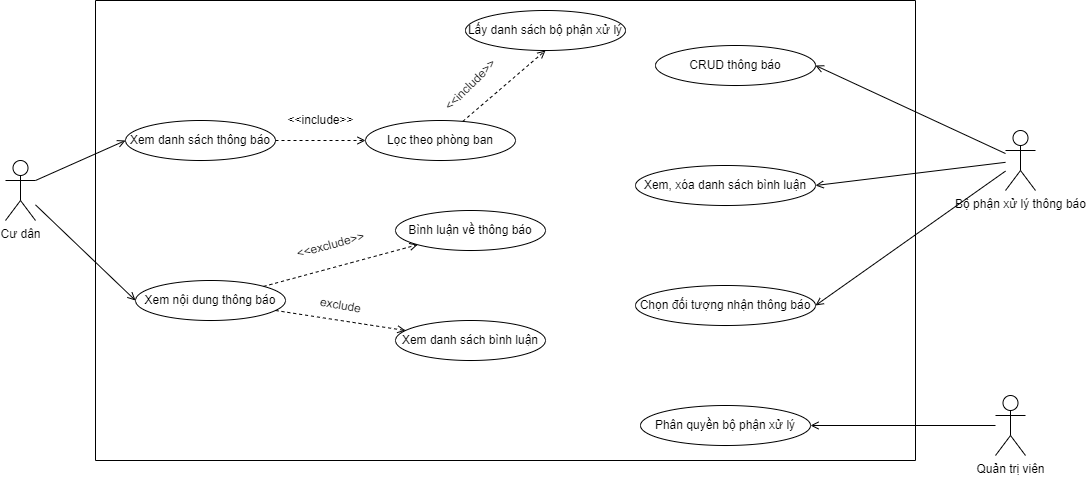

The diagram above was exported from draw.io. Its source (the exported page's mxGraphModel, read from the mxfile embedded in the PNG):
<mxGraphModel dx="1038" dy="579" grid="1" gridSize="10" guides="1" tooltips="1" connect="1" arrows="1" fold="1" page="1" pageScale="1" pageWidth="827" pageHeight="1169" math="0" shadow="0">
  <root>
    <mxCell id="0" />
    <mxCell id="1" parent="0" />
    <mxCell id="UAFxDx9OyqS08NBn83oj-1" value="" style="swimlane;startSize=0;container=1;" parent="1" vertex="1">
      <mxGeometry x="230" y="70" width="820" height="460" as="geometry">
        <mxRectangle x="280" y="170" width="50" height="40" as="alternateBounds" />
      </mxGeometry>
    </mxCell>
    <mxCell id="UAFxDx9OyqS08NBn83oj-2" value="Lấy danh sách bộ phận xử lý" style="ellipse;whiteSpace=wrap;html=1;" parent="UAFxDx9OyqS08NBn83oj-1" vertex="1">
      <mxGeometry x="370" y="10" width="160" height="40" as="geometry" />
    </mxCell>
    <mxCell id="UAFxDx9OyqS08NBn83oj-3" value="Xem danh sách thông báo" style="ellipse;whiteSpace=wrap;html=1;" parent="UAFxDx9OyqS08NBn83oj-1" vertex="1">
      <mxGeometry x="30" y="120" width="150" height="40" as="geometry" />
    </mxCell>
    <mxCell id="UAFxDx9OyqS08NBn83oj-4" value="Xem nội dung thông báo" style="ellipse;whiteSpace=wrap;html=1;" parent="UAFxDx9OyqS08NBn83oj-1" vertex="1">
      <mxGeometry x="40" y="280" width="150" height="40" as="geometry" />
    </mxCell>
    <mxCell id="UAFxDx9OyqS08NBn83oj-7" value="CRUD thông báo" style="ellipse;whiteSpace=wrap;html=1;" parent="UAFxDx9OyqS08NBn83oj-1" vertex="1">
      <mxGeometry x="560" y="45" width="160" height="40" as="geometry" />
    </mxCell>
    <mxCell id="UAFxDx9OyqS08NBn83oj-8" value="Xem, xóa danh sách bình luận" style="ellipse;whiteSpace=wrap;html=1;" parent="UAFxDx9OyqS08NBn83oj-1" vertex="1">
      <mxGeometry x="540" y="165" width="180" height="40" as="geometry" />
    </mxCell>
    <mxCell id="UAFxDx9OyqS08NBn83oj-9" value="Chọn đối tượng nhận thông báo" style="ellipse;whiteSpace=wrap;html=1;" parent="UAFxDx9OyqS08NBn83oj-1" vertex="1">
      <mxGeometry x="540" y="285" width="180" height="40" as="geometry" />
    </mxCell>
    <mxCell id="UAFxDx9OyqS08NBn83oj-20" style="edgeStyle=none;rounded=0;orthogonalLoop=1;jettySize=auto;html=1;entryX=0.5;entryY=1;entryDx=0;entryDy=0;dashed=1;endArrow=open;endFill=0;" parent="UAFxDx9OyqS08NBn83oj-1" source="UAFxDx9OyqS08NBn83oj-12" target="UAFxDx9OyqS08NBn83oj-2" edge="1">
      <mxGeometry relative="1" as="geometry" />
    </mxCell>
    <mxCell id="UAFxDx9OyqS08NBn83oj-12" value="Lọc theo phòng ban" style="ellipse;whiteSpace=wrap;html=1;" parent="UAFxDx9OyqS08NBn83oj-1" vertex="1">
      <mxGeometry x="270" y="120" width="150" height="40" as="geometry" />
    </mxCell>
    <mxCell id="UAFxDx9OyqS08NBn83oj-13" value="" style="rounded=0;orthogonalLoop=1;jettySize=auto;html=1;dashed=1;endArrow=open;endFill=0;" parent="UAFxDx9OyqS08NBn83oj-1" source="UAFxDx9OyqS08NBn83oj-3" target="UAFxDx9OyqS08NBn83oj-12" edge="1">
      <mxGeometry relative="1" as="geometry" />
    </mxCell>
    <mxCell id="UAFxDx9OyqS08NBn83oj-14" value="Bình luận về thông báo" style="ellipse;whiteSpace=wrap;html=1;" parent="UAFxDx9OyqS08NBn83oj-1" vertex="1">
      <mxGeometry x="300" y="210" width="150" height="40" as="geometry" />
    </mxCell>
    <mxCell id="UAFxDx9OyqS08NBn83oj-15" value="" style="rounded=0;orthogonalLoop=1;jettySize=auto;html=1;dashed=1;endArrow=open;endFill=0;" parent="UAFxDx9OyqS08NBn83oj-1" source="UAFxDx9OyqS08NBn83oj-4" target="UAFxDx9OyqS08NBn83oj-14" edge="1">
      <mxGeometry relative="1" as="geometry" />
    </mxCell>
    <mxCell id="UAFxDx9OyqS08NBn83oj-16" value="Xem danh sách bình luận" style="ellipse;whiteSpace=wrap;html=1;" parent="UAFxDx9OyqS08NBn83oj-1" vertex="1">
      <mxGeometry x="300" y="320" width="150" height="40" as="geometry" />
    </mxCell>
    <mxCell id="UAFxDx9OyqS08NBn83oj-17" value="" style="edgeStyle=none;rounded=0;orthogonalLoop=1;jettySize=auto;html=1;dashed=1;endArrow=open;endFill=0;" parent="UAFxDx9OyqS08NBn83oj-1" source="UAFxDx9OyqS08NBn83oj-4" target="UAFxDx9OyqS08NBn83oj-16" edge="1">
      <mxGeometry relative="1" as="geometry" />
    </mxCell>
    <mxCell id="UAFxDx9OyqS08NBn83oj-22" value="&amp;lt;&amp;lt;exclude&amp;gt;&amp;gt;" style="text;html=1;align=center;verticalAlign=middle;resizable=0;points=[];autosize=1;strokeColor=none;fillColor=none;rotation=-15;" parent="UAFxDx9OyqS08NBn83oj-1" vertex="1">
      <mxGeometry x="190" y="230" width="90" height="30" as="geometry" />
    </mxCell>
    <mxCell id="UAFxDx9OyqS08NBn83oj-24" value="exclude" style="text;html=1;align=center;verticalAlign=middle;resizable=0;points=[];autosize=1;strokeColor=none;fillColor=none;rotation=10;" parent="UAFxDx9OyqS08NBn83oj-1" vertex="1">
      <mxGeometry x="215" y="290" width="60" height="30" as="geometry" />
    </mxCell>
    <mxCell id="UAFxDx9OyqS08NBn83oj-25" value="&amp;lt;&amp;lt;include&amp;gt;&amp;gt;" style="text;html=1;align=center;verticalAlign=middle;resizable=0;points=[];autosize=1;strokeColor=none;fillColor=none;" parent="UAFxDx9OyqS08NBn83oj-1" vertex="1">
      <mxGeometry x="180" y="105" width="90" height="30" as="geometry" />
    </mxCell>
    <mxCell id="UAFxDx9OyqS08NBn83oj-27" value="&amp;lt;&amp;lt;include&amp;gt;&amp;gt;" style="text;html=1;align=center;verticalAlign=middle;resizable=0;points=[];autosize=1;strokeColor=none;fillColor=none;rotation=-45;" parent="UAFxDx9OyqS08NBn83oj-1" vertex="1">
      <mxGeometry x="330" y="70" width="90" height="30" as="geometry" />
    </mxCell>
    <mxCell id="UAFxDx9OyqS08NBn83oj-40" value="Phân quyền bộ phận xử lý" style="ellipse;whiteSpace=wrap;html=1;" parent="UAFxDx9OyqS08NBn83oj-1" vertex="1">
      <mxGeometry x="545" y="405" width="170" height="40" as="geometry" />
    </mxCell>
    <mxCell id="UAFxDx9OyqS08NBn83oj-18" style="edgeStyle=none;rounded=0;orthogonalLoop=1;jettySize=auto;html=1;exitX=1;exitY=0.3333333333333333;exitDx=0;exitDy=0;exitPerimeter=0;entryX=0;entryY=0.5;entryDx=0;entryDy=0;endArrow=open;endFill=0;" parent="1" source="UAFxDx9OyqS08NBn83oj-5" target="UAFxDx9OyqS08NBn83oj-3" edge="1">
      <mxGeometry relative="1" as="geometry" />
    </mxCell>
    <mxCell id="UAFxDx9OyqS08NBn83oj-19" style="edgeStyle=none;rounded=0;orthogonalLoop=1;jettySize=auto;html=1;entryX=0;entryY=0.5;entryDx=0;entryDy=0;endArrow=open;endFill=0;" parent="1" source="UAFxDx9OyqS08NBn83oj-5" target="UAFxDx9OyqS08NBn83oj-4" edge="1">
      <mxGeometry relative="1" as="geometry" />
    </mxCell>
    <mxCell id="UAFxDx9OyqS08NBn83oj-5" value="Cư dân" style="shape=umlActor;verticalLabelPosition=bottom;verticalAlign=top;html=1;outlineConnect=0;" parent="1" vertex="1">
      <mxGeometry x="140" y="230" width="30" height="60" as="geometry" />
    </mxCell>
    <mxCell id="UAFxDx9OyqS08NBn83oj-41" style="edgeStyle=none;rounded=0;orthogonalLoop=1;jettySize=auto;html=1;entryX=1;entryY=0.5;entryDx=0;entryDy=0;endArrow=open;endFill=0;" parent="1" source="UAFxDx9OyqS08NBn83oj-6" target="UAFxDx9OyqS08NBn83oj-40" edge="1">
      <mxGeometry relative="1" as="geometry" />
    </mxCell>
    <mxCell id="UAFxDx9OyqS08NBn83oj-6" value="Quản trị viên" style="shape=umlActor;verticalLabelPosition=bottom;verticalAlign=top;html=1;outlineConnect=0;" parent="1" vertex="1">
      <mxGeometry x="1130" y="465" width="30" height="60" as="geometry" />
    </mxCell>
    <mxCell id="UAFxDx9OyqS08NBn83oj-33" style="edgeStyle=none;rounded=0;orthogonalLoop=1;jettySize=auto;html=1;entryX=1;entryY=0.5;entryDx=0;entryDy=0;endArrow=open;endFill=0;" parent="1" source="UAFxDx9OyqS08NBn83oj-30" target="UAFxDx9OyqS08NBn83oj-7" edge="1">
      <mxGeometry relative="1" as="geometry" />
    </mxCell>
    <mxCell id="UAFxDx9OyqS08NBn83oj-36" style="edgeStyle=none;rounded=0;orthogonalLoop=1;jettySize=auto;html=1;entryX=1;entryY=0.5;entryDx=0;entryDy=0;endArrow=open;endFill=0;" parent="1" source="UAFxDx9OyqS08NBn83oj-30" target="UAFxDx9OyqS08NBn83oj-8" edge="1">
      <mxGeometry relative="1" as="geometry" />
    </mxCell>
    <mxCell id="UAFxDx9OyqS08NBn83oj-38" style="edgeStyle=none;rounded=0;orthogonalLoop=1;jettySize=auto;html=1;entryX=1;entryY=0.5;entryDx=0;entryDy=0;endArrow=open;endFill=0;" parent="1" source="UAFxDx9OyqS08NBn83oj-30" target="UAFxDx9OyqS08NBn83oj-9" edge="1">
      <mxGeometry relative="1" as="geometry" />
    </mxCell>
    <mxCell id="UAFxDx9OyqS08NBn83oj-30" value="Bộ phận xử lý thông báo" style="shape=umlActor;verticalLabelPosition=bottom;verticalAlign=top;html=1;outlineConnect=0;" parent="1" vertex="1">
      <mxGeometry x="1140" y="200" width="30" height="60" as="geometry" />
    </mxCell>
  </root>
</mxGraphModel>